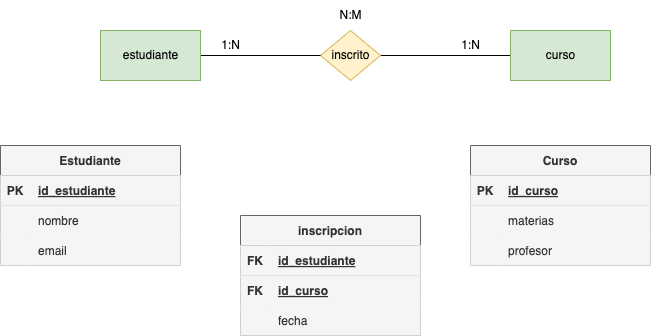

The diagram above was exported from draw.io. Its source (the exported page's mxGraphModel, read from the mxfile embedded in the PNG):
<mxGraphModel dx="677" dy="505" grid="1" gridSize="10" guides="1" tooltips="1" connect="1" arrows="1" fold="1" page="1" pageScale="1" pageWidth="827" pageHeight="1169" math="0" shadow="0">
  <root>
    <mxCell id="0" />
    <mxCell id="1" parent="0" />
    <mxCell id="2" value="1:N" style="text;html=1;align=center;verticalAlign=middle;resizable=0;points=[];autosize=1;strokeColor=none;fillColor=none;" vertex="1" parent="1">
      <mxGeometry x="240" y="95" width="40" height="30" as="geometry" />
    </mxCell>
    <mxCell id="3" value="1:N" style="text;html=1;align=center;verticalAlign=middle;resizable=0;points=[];autosize=1;strokeColor=none;fillColor=none;" vertex="1" parent="1">
      <mxGeometry x="480" y="95" width="40" height="30" as="geometry" />
    </mxCell>
    <mxCell id="4" style="edgeStyle=none;html=1;exitX=1;exitY=0.5;exitDx=0;exitDy=0;entryX=0;entryY=0.5;entryDx=0;entryDy=0;endArrow=none;endFill=0;" edge="1" parent="1" source="5" target="9">
      <mxGeometry relative="1" as="geometry" />
    </mxCell>
    <mxCell id="5" value="inscrito" style="shape=rhombus;html=1;dashed=0;whitespace=wrap;perimeter=rhombusPerimeter;fillColor=#fff2cc;strokeColor=#d6b656;fontColor=#050505;" vertex="1" parent="1">
      <mxGeometry x="350" y="95" width="60" height="50" as="geometry" />
    </mxCell>
    <mxCell id="6" value="N:M" style="text;html=1;align=center;verticalAlign=middle;resizable=0;points=[];autosize=1;strokeColor=none;fillColor=none;" vertex="1" parent="1">
      <mxGeometry x="355" y="65" width="50" height="30" as="geometry" />
    </mxCell>
    <mxCell id="7" style="edgeStyle=none;html=1;exitX=1;exitY=0.5;exitDx=0;exitDy=0;entryX=0;entryY=0.5;entryDx=0;entryDy=0;endArrow=none;endFill=0;" edge="1" parent="1" source="8" target="5">
      <mxGeometry relative="1" as="geometry" />
    </mxCell>
    <mxCell id="8" value="estudiante" style="html=1;dashed=0;whitespace=wrap;fillColor=#d5e8d4;strokeColor=#82b366;fontColor=#050505;" vertex="1" parent="1">
      <mxGeometry x="130" y="95" width="100" height="50" as="geometry" />
    </mxCell>
    <mxCell id="9" value="curso" style="html=1;dashed=0;whitespace=wrap;fillColor=#d5e8d4;strokeColor=#82b366;fontColor=#050505;" vertex="1" parent="1">
      <mxGeometry x="540" y="95" width="100" height="50" as="geometry" />
    </mxCell>
    <mxCell id="10" value="Estudiante" style="shape=table;startSize=30;container=1;collapsible=1;childLayout=tableLayout;fixedRows=1;rowLines=0;fontStyle=1;align=center;resizeLast=1;fontColor=#333333;labelBackgroundColor=none;fillColor=#f5f5f5;strokeColor=#666666;" vertex="1" parent="1">
      <mxGeometry x="30" y="210" width="180" height="120" as="geometry" />
    </mxCell>
    <mxCell id="11" value="" style="shape=tableRow;horizontal=0;startSize=0;swimlaneHead=0;swimlaneBody=0;fillColor=#f5f5f5;collapsible=0;dropTarget=0;points=[[0,0.5],[1,0.5]];portConstraint=eastwest;top=0;left=0;right=0;bottom=1;fontColor=#333333;labelBackgroundColor=none;strokeColor=#666666;" vertex="1" parent="10">
      <mxGeometry y="30" width="180" height="30" as="geometry" />
    </mxCell>
    <mxCell id="12" value="PK" style="shape=partialRectangle;connectable=0;fillColor=#f5f5f5;top=0;left=0;bottom=0;right=0;fontStyle=1;overflow=hidden;fontColor=#333333;labelBackgroundColor=none;strokeColor=#666666;" vertex="1" parent="11">
      <mxGeometry width="30" height="30" as="geometry">
        <mxRectangle width="30" height="30" as="alternateBounds" />
      </mxGeometry>
    </mxCell>
    <mxCell id="13" value="id_estudiante" style="shape=partialRectangle;connectable=0;fillColor=#f5f5f5;top=0;left=0;bottom=0;right=0;align=left;spacingLeft=6;fontStyle=5;overflow=hidden;fontColor=#333333;labelBackgroundColor=none;strokeColor=#666666;" vertex="1" parent="11">
      <mxGeometry x="30" width="150" height="30" as="geometry">
        <mxRectangle width="150" height="30" as="alternateBounds" />
      </mxGeometry>
    </mxCell>
    <mxCell id="14" value="" style="shape=tableRow;horizontal=0;startSize=0;swimlaneHead=0;swimlaneBody=0;fillColor=#f5f5f5;collapsible=0;dropTarget=0;points=[[0,0.5],[1,0.5]];portConstraint=eastwest;top=0;left=0;right=0;bottom=0;fontColor=#333333;labelBackgroundColor=none;strokeColor=#666666;" vertex="1" parent="10">
      <mxGeometry y="60" width="180" height="30" as="geometry" />
    </mxCell>
    <mxCell id="15" value="" style="shape=partialRectangle;connectable=0;fillColor=#f5f5f5;top=0;left=0;bottom=0;right=0;editable=1;overflow=hidden;fontColor=#333333;labelBackgroundColor=none;strokeColor=#666666;" vertex="1" parent="14">
      <mxGeometry width="30" height="30" as="geometry">
        <mxRectangle width="30" height="30" as="alternateBounds" />
      </mxGeometry>
    </mxCell>
    <mxCell id="16" value="nombre" style="shape=partialRectangle;connectable=0;fillColor=#f5f5f5;top=0;left=0;bottom=0;right=0;align=left;spacingLeft=6;overflow=hidden;fontColor=#333333;labelBackgroundColor=none;strokeColor=#666666;" vertex="1" parent="14">
      <mxGeometry x="30" width="150" height="30" as="geometry">
        <mxRectangle width="150" height="30" as="alternateBounds" />
      </mxGeometry>
    </mxCell>
    <mxCell id="17" value="" style="shape=tableRow;horizontal=0;startSize=0;swimlaneHead=0;swimlaneBody=0;fillColor=#f5f5f5;collapsible=0;dropTarget=0;points=[[0,0.5],[1,0.5]];portConstraint=eastwest;top=0;left=0;right=0;bottom=0;fontColor=#333333;labelBackgroundColor=none;strokeColor=#666666;" vertex="1" parent="10">
      <mxGeometry y="90" width="180" height="30" as="geometry" />
    </mxCell>
    <mxCell id="18" value="" style="shape=partialRectangle;connectable=0;fillColor=#f5f5f5;top=0;left=0;bottom=0;right=0;editable=1;overflow=hidden;fontColor=#333333;labelBackgroundColor=none;strokeColor=#666666;" vertex="1" parent="17">
      <mxGeometry width="30" height="30" as="geometry">
        <mxRectangle width="30" height="30" as="alternateBounds" />
      </mxGeometry>
    </mxCell>
    <mxCell id="19" value="email" style="shape=partialRectangle;connectable=0;fillColor=#f5f5f5;top=0;left=0;bottom=0;right=0;align=left;spacingLeft=6;overflow=hidden;fontColor=#333333;labelBackgroundColor=none;strokeColor=#666666;" vertex="1" parent="17">
      <mxGeometry x="30" width="150" height="30" as="geometry">
        <mxRectangle width="150" height="30" as="alternateBounds" />
      </mxGeometry>
    </mxCell>
    <mxCell id="20" value="Curso" style="shape=table;startSize=30;container=1;collapsible=1;childLayout=tableLayout;fixedRows=1;rowLines=0;fontStyle=1;align=center;resizeLast=1;fontColor=#333333;labelBackgroundColor=none;fillColor=#f5f5f5;strokeColor=#666666;" vertex="1" parent="1">
      <mxGeometry x="500" y="210" width="180" height="120" as="geometry" />
    </mxCell>
    <mxCell id="21" value="" style="shape=tableRow;horizontal=0;startSize=0;swimlaneHead=0;swimlaneBody=0;fillColor=#f5f5f5;collapsible=0;dropTarget=0;points=[[0,0.5],[1,0.5]];portConstraint=eastwest;top=0;left=0;right=0;bottom=1;fontColor=#333333;labelBackgroundColor=none;strokeColor=#666666;" vertex="1" parent="20">
      <mxGeometry y="30" width="180" height="30" as="geometry" />
    </mxCell>
    <mxCell id="22" value="PK" style="shape=partialRectangle;connectable=0;fillColor=#f5f5f5;top=0;left=0;bottom=0;right=0;fontStyle=1;overflow=hidden;fontColor=#333333;labelBackgroundColor=none;strokeColor=#666666;" vertex="1" parent="21">
      <mxGeometry width="30" height="30" as="geometry">
        <mxRectangle width="30" height="30" as="alternateBounds" />
      </mxGeometry>
    </mxCell>
    <mxCell id="23" value="id_curso" style="shape=partialRectangle;connectable=0;fillColor=#f5f5f5;top=0;left=0;bottom=0;right=0;align=left;spacingLeft=6;fontStyle=5;overflow=hidden;fontColor=#333333;labelBackgroundColor=none;strokeColor=#666666;" vertex="1" parent="21">
      <mxGeometry x="30" width="150" height="30" as="geometry">
        <mxRectangle width="150" height="30" as="alternateBounds" />
      </mxGeometry>
    </mxCell>
    <mxCell id="24" value="" style="shape=tableRow;horizontal=0;startSize=0;swimlaneHead=0;swimlaneBody=0;fillColor=#f5f5f5;collapsible=0;dropTarget=0;points=[[0,0.5],[1,0.5]];portConstraint=eastwest;top=0;left=0;right=0;bottom=0;fontColor=#333333;labelBackgroundColor=none;strokeColor=#666666;" vertex="1" parent="20">
      <mxGeometry y="60" width="180" height="30" as="geometry" />
    </mxCell>
    <mxCell id="25" value="" style="shape=partialRectangle;connectable=0;fillColor=#f5f5f5;top=0;left=0;bottom=0;right=0;editable=1;overflow=hidden;fontColor=#333333;labelBackgroundColor=none;strokeColor=#666666;" vertex="1" parent="24">
      <mxGeometry width="30" height="30" as="geometry">
        <mxRectangle width="30" height="30" as="alternateBounds" />
      </mxGeometry>
    </mxCell>
    <mxCell id="26" value="materias" style="shape=partialRectangle;connectable=0;fillColor=#f5f5f5;top=0;left=0;bottom=0;right=0;align=left;spacingLeft=6;overflow=hidden;fontColor=#333333;labelBackgroundColor=none;strokeColor=#666666;" vertex="1" parent="24">
      <mxGeometry x="30" width="150" height="30" as="geometry">
        <mxRectangle width="150" height="30" as="alternateBounds" />
      </mxGeometry>
    </mxCell>
    <mxCell id="27" value="" style="shape=tableRow;horizontal=0;startSize=0;swimlaneHead=0;swimlaneBody=0;fillColor=#f5f5f5;collapsible=0;dropTarget=0;points=[[0,0.5],[1,0.5]];portConstraint=eastwest;top=0;left=0;right=0;bottom=0;fontColor=#333333;labelBackgroundColor=none;strokeColor=#666666;" vertex="1" parent="20">
      <mxGeometry y="90" width="180" height="30" as="geometry" />
    </mxCell>
    <mxCell id="28" value="" style="shape=partialRectangle;connectable=0;fillColor=#f5f5f5;top=0;left=0;bottom=0;right=0;editable=1;overflow=hidden;fontColor=#333333;labelBackgroundColor=none;strokeColor=#666666;" vertex="1" parent="27">
      <mxGeometry width="30" height="30" as="geometry">
        <mxRectangle width="30" height="30" as="alternateBounds" />
      </mxGeometry>
    </mxCell>
    <mxCell id="29" value="profesor" style="shape=partialRectangle;connectable=0;fillColor=#f5f5f5;top=0;left=0;bottom=0;right=0;align=left;spacingLeft=6;overflow=hidden;fontColor=#333333;labelBackgroundColor=none;strokeColor=#666666;" vertex="1" parent="27">
      <mxGeometry x="30" width="150" height="30" as="geometry">
        <mxRectangle width="150" height="30" as="alternateBounds" />
      </mxGeometry>
    </mxCell>
    <mxCell id="30" value="inscripcion" style="shape=table;startSize=30;container=1;collapsible=1;childLayout=tableLayout;fixedRows=1;rowLines=0;fontStyle=1;align=center;resizeLast=1;fontColor=#333333;labelBackgroundColor=none;fillColor=#f5f5f5;strokeColor=#666666;" vertex="1" parent="1">
      <mxGeometry x="270" y="280" width="180" height="120" as="geometry" />
    </mxCell>
    <mxCell id="31" value="" style="shape=tableRow;horizontal=0;startSize=0;swimlaneHead=0;swimlaneBody=0;fillColor=#f5f5f5;collapsible=0;dropTarget=0;points=[[0,0.5],[1,0.5]];portConstraint=eastwest;top=0;left=0;right=0;bottom=1;fontColor=#333333;labelBackgroundColor=none;strokeColor=#666666;" vertex="1" parent="30">
      <mxGeometry y="30" width="180" height="30" as="geometry" />
    </mxCell>
    <mxCell id="32" value="FK" style="shape=partialRectangle;connectable=0;fillColor=#f5f5f5;top=0;left=0;bottom=0;right=0;fontStyle=1;overflow=hidden;fontColor=#333333;labelBackgroundColor=none;strokeColor=#666666;" vertex="1" parent="31">
      <mxGeometry width="30" height="30" as="geometry">
        <mxRectangle width="30" height="30" as="alternateBounds" />
      </mxGeometry>
    </mxCell>
    <mxCell id="33" value="id_estudiante" style="shape=partialRectangle;connectable=0;fillColor=#f5f5f5;top=0;left=0;bottom=0;right=0;align=left;spacingLeft=6;fontStyle=5;overflow=hidden;fontColor=#333333;labelBackgroundColor=none;strokeColor=#666666;" vertex="1" parent="31">
      <mxGeometry x="30" width="150" height="30" as="geometry">
        <mxRectangle width="150" height="30" as="alternateBounds" />
      </mxGeometry>
    </mxCell>
    <mxCell id="34" value="" style="shape=tableRow;horizontal=0;startSize=0;swimlaneHead=0;swimlaneBody=0;fillColor=#f5f5f5;collapsible=0;dropTarget=0;points=[[0,0.5],[1,0.5]];portConstraint=eastwest;top=0;left=0;right=0;bottom=0;fontColor=#333333;labelBackgroundColor=none;strokeColor=#666666;" vertex="1" parent="30">
      <mxGeometry y="60" width="180" height="30" as="geometry" />
    </mxCell>
    <mxCell id="35" value="FK" style="shape=partialRectangle;connectable=0;fillColor=#f5f5f5;top=0;left=0;bottom=0;right=0;editable=1;overflow=hidden;fontStyle=1;fontColor=#333333;labelBackgroundColor=none;strokeColor=#666666;" vertex="1" parent="34">
      <mxGeometry width="30" height="30" as="geometry">
        <mxRectangle width="30" height="30" as="alternateBounds" />
      </mxGeometry>
    </mxCell>
    <mxCell id="36" value="id_curso" style="shape=partialRectangle;connectable=0;fillColor=#f5f5f5;top=0;left=0;bottom=0;right=0;align=left;spacingLeft=6;overflow=hidden;fontStyle=5;fontColor=#333333;labelBackgroundColor=none;strokeColor=#666666;" vertex="1" parent="34">
      <mxGeometry x="30" width="150" height="30" as="geometry">
        <mxRectangle width="150" height="30" as="alternateBounds" />
      </mxGeometry>
    </mxCell>
    <mxCell id="37" value="" style="shape=tableRow;horizontal=0;startSize=0;swimlaneHead=0;swimlaneBody=0;fillColor=#f5f5f5;collapsible=0;dropTarget=0;points=[[0,0.5],[1,0.5]];portConstraint=eastwest;top=0;left=0;right=0;bottom=0;fontColor=#333333;labelBackgroundColor=none;strokeColor=#666666;" vertex="1" parent="30">
      <mxGeometry y="90" width="180" height="30" as="geometry" />
    </mxCell>
    <mxCell id="38" value="" style="shape=partialRectangle;connectable=0;fillColor=#f5f5f5;top=0;left=0;bottom=0;right=0;editable=1;overflow=hidden;fontColor=#333333;labelBackgroundColor=none;strokeColor=#666666;" vertex="1" parent="37">
      <mxGeometry width="30" height="30" as="geometry">
        <mxRectangle width="30" height="30" as="alternateBounds" />
      </mxGeometry>
    </mxCell>
    <mxCell id="39" value="fecha" style="shape=partialRectangle;connectable=0;fillColor=#f5f5f5;top=0;left=0;bottom=0;right=0;align=left;spacingLeft=6;overflow=hidden;fontColor=#333333;labelBackgroundColor=none;strokeColor=#666666;" vertex="1" parent="37">
      <mxGeometry x="30" width="150" height="30" as="geometry">
        <mxRectangle width="150" height="30" as="alternateBounds" />
      </mxGeometry>
    </mxCell>
    <mxCell id="40" style="edgeStyle=orthogonalEdgeStyle;html=1;exitX=1;exitY=0.5;exitDx=0;exitDy=0;entryX=0;entryY=0.5;entryDx=0;entryDy=0;fontColor=#050505;labelBackgroundColor=none;fillColor=#f5f5f5;strokeColor=#ffffff;endArrow=none;endFill=0;" edge="1" parent="1" source="11" target="31">
      <mxGeometry relative="1" as="geometry" />
    </mxCell>
    <mxCell id="41" style="edgeStyle=orthogonalEdgeStyle;html=1;exitX=0;exitY=0.5;exitDx=0;exitDy=0;entryX=1;entryY=0.8;entryDx=0;entryDy=0;entryPerimeter=0;fontColor=#050505;labelBackgroundColor=none;fillColor=#f5f5f5;strokeColor=#ffffff;endArrow=none;endFill=0;" edge="1" parent="1" source="21" target="34">
      <mxGeometry relative="1" as="geometry" />
    </mxCell>
  </root>
</mxGraphModel>